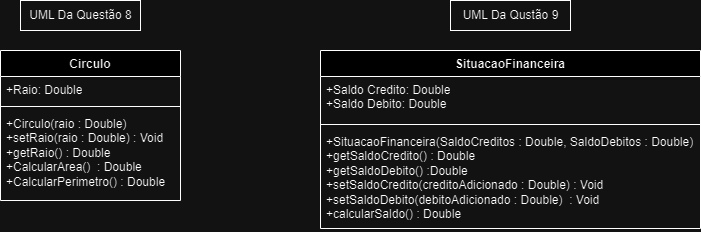

The diagram above was exported from draw.io. Its source (the exported page's mxGraphModel, read from the mxfile embedded in the PNG):
<mxGraphModel dx="1050" dy="576" grid="1" gridSize="10" guides="1" tooltips="1" connect="1" arrows="1" fold="1" page="1" pageScale="1" pageWidth="827" pageHeight="1169" math="0" shadow="0">
  <root>
    <mxCell id="0" />
    <mxCell id="1" parent="0" />
    <mxCell id="O2VvpaQGtP-XOHyDtoSd-12" value="Circulo" style="swimlane;fontStyle=1;align=center;verticalAlign=top;childLayout=stackLayout;horizontal=1;startSize=26;horizontalStack=0;resizeParent=1;resizeParentMax=0;resizeLast=0;collapsible=1;marginBottom=0;whiteSpace=wrap;html=1;" vertex="1" parent="1">
      <mxGeometry x="70" y="110" width="180" height="150" as="geometry" />
    </mxCell>
    <mxCell id="O2VvpaQGtP-XOHyDtoSd-13" value="+Raio: Double" style="text;strokeColor=none;fillColor=none;align=left;verticalAlign=top;spacingLeft=4;spacingRight=4;overflow=hidden;rotatable=0;points=[[0,0.5],[1,0.5]];portConstraint=eastwest;whiteSpace=wrap;html=1;" vertex="1" parent="O2VvpaQGtP-XOHyDtoSd-12">
      <mxGeometry y="26" width="180" height="26" as="geometry" />
    </mxCell>
    <mxCell id="O2VvpaQGtP-XOHyDtoSd-14" value="" style="line;strokeWidth=1;fillColor=none;align=left;verticalAlign=middle;spacingTop=-1;spacingLeft=3;spacingRight=3;rotatable=0;labelPosition=right;points=[];portConstraint=eastwest;strokeColor=inherit;" vertex="1" parent="O2VvpaQGtP-XOHyDtoSd-12">
      <mxGeometry y="52" width="180" height="8" as="geometry" />
    </mxCell>
    <mxCell id="O2VvpaQGtP-XOHyDtoSd-15" value="+Circulo(raio : Double)&lt;div&gt;+setRaio(raio : Double) : Void&lt;/div&gt;&lt;div&gt;+getRaio() : Double&lt;br&gt;&lt;div&gt;+CalcularArea()&amp;nbsp; : Double&lt;/div&gt;&lt;div&gt;+CalcularPerimetro() : Double&lt;/div&gt;&lt;/div&gt;" style="text;strokeColor=none;fillColor=none;align=left;verticalAlign=top;spacingLeft=4;spacingRight=4;overflow=hidden;rotatable=0;points=[[0,0.5],[1,0.5]];portConstraint=eastwest;whiteSpace=wrap;html=1;" vertex="1" parent="O2VvpaQGtP-XOHyDtoSd-12">
      <mxGeometry y="60" width="180" height="90" as="geometry" />
    </mxCell>
    <mxCell id="O2VvpaQGtP-XOHyDtoSd-16" value="UML Da Q&lt;span style=&quot;background-color: initial;&quot;&gt;uestão 8&lt;/span&gt;" style="text;html=1;align=center;verticalAlign=middle;resizable=0;points=[];autosize=1;strokeColor=none;fillColor=none;" vertex="1" parent="1">
      <mxGeometry x="85" y="60" width="130" height="30" as="geometry" />
    </mxCell>
    <mxCell id="O2VvpaQGtP-XOHyDtoSd-17" value="SituacaoFinanceira" style="swimlane;fontStyle=1;align=center;verticalAlign=top;childLayout=stackLayout;horizontal=1;startSize=26;horizontalStack=0;resizeParent=1;resizeParentMax=0;resizeLast=0;collapsible=1;marginBottom=0;whiteSpace=wrap;html=1;" vertex="1" parent="1">
      <mxGeometry x="390" y="110" width="380" height="178" as="geometry" />
    </mxCell>
    <mxCell id="O2VvpaQGtP-XOHyDtoSd-18" value="+Saldo Credito: Double&lt;div&gt;+Saldo Debito: Double&lt;span style=&quot;background-color: initial;&quot;&gt;&amp;nbsp;&lt;/span&gt;&lt;/div&gt;" style="text;strokeColor=none;fillColor=none;align=left;verticalAlign=top;spacingLeft=4;spacingRight=4;overflow=hidden;rotatable=0;points=[[0,0.5],[1,0.5]];portConstraint=eastwest;whiteSpace=wrap;html=1;" vertex="1" parent="O2VvpaQGtP-XOHyDtoSd-17">
      <mxGeometry y="26" width="380" height="44" as="geometry" />
    </mxCell>
    <mxCell id="O2VvpaQGtP-XOHyDtoSd-19" value="" style="line;strokeWidth=1;fillColor=none;align=left;verticalAlign=middle;spacingTop=-1;spacingLeft=3;spacingRight=3;rotatable=0;labelPosition=right;points=[];portConstraint=eastwest;strokeColor=inherit;" vertex="1" parent="O2VvpaQGtP-XOHyDtoSd-17">
      <mxGeometry y="70" width="380" height="8" as="geometry" />
    </mxCell>
    <mxCell id="O2VvpaQGtP-XOHyDtoSd-20" value="+SituacaoFinanceira(SaldoCreditos : Double, SaldoDebitos : Double)&lt;div&gt;+getSaldoCredito() : Double&lt;/div&gt;&lt;div&gt;+getSaldoDebito() :Double&lt;/div&gt;&lt;div&gt;+setSaldoCredito(creditoAdicionado : Double) : Void&amp;nbsp;&lt;/div&gt;&lt;div&gt;+setSaldoDebito(debitoAdicionado : Double)&amp;nbsp; : Void&lt;/div&gt;&lt;div&gt;+calcularSaldo() : Double&lt;/div&gt;" style="text;strokeColor=none;fillColor=none;align=left;verticalAlign=top;spacingLeft=4;spacingRight=4;overflow=hidden;rotatable=0;points=[[0,0.5],[1,0.5]];portConstraint=eastwest;whiteSpace=wrap;html=1;" vertex="1" parent="O2VvpaQGtP-XOHyDtoSd-17">
      <mxGeometry y="78" width="380" height="100" as="geometry" />
    </mxCell>
    <mxCell id="O2VvpaQGtP-XOHyDtoSd-21" value="UML Da Qustão 9" style="text;html=1;align=center;verticalAlign=middle;resizable=0;points=[];autosize=1;strokeColor=none;fillColor=none;" vertex="1" parent="1">
      <mxGeometry x="520" y="60" width="120" height="30" as="geometry" />
    </mxCell>
    <mxCell id="O2VvpaQGtP-XOHyDtoSd-27" value="" style="rounded=0;whiteSpace=wrap;html=1;strokeColor=default;fillColor=none;" vertex="1" parent="1">
      <mxGeometry x="90" y="60" width="120" height="30" as="geometry" />
    </mxCell>
    <mxCell id="O2VvpaQGtP-XOHyDtoSd-28" value="" style="rounded=0;whiteSpace=wrap;html=1;fillColor=none;" vertex="1" parent="1">
      <mxGeometry x="520" y="60" width="120" height="30" as="geometry" />
    </mxCell>
  </root>
</mxGraphModel>